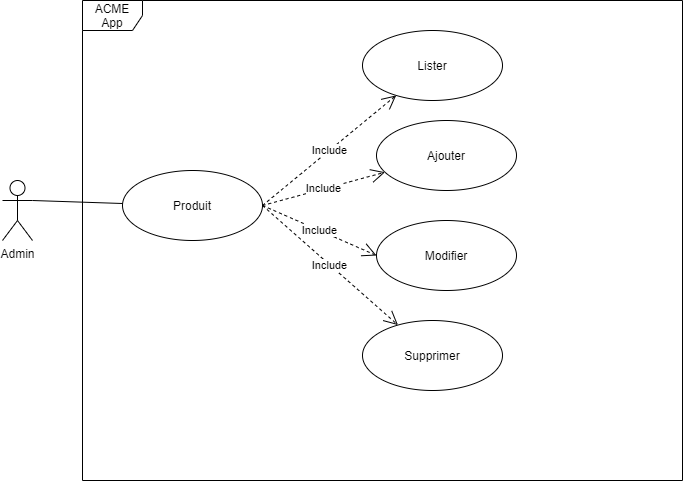

The diagram above was exported from draw.io. Its source (the exported page's mxGraphModel, read from the mxfile embedded in the PNG):
<mxGraphModel dx="1038" dy="548" grid="1" gridSize="10" guides="1" tooltips="1" connect="1" arrows="1" fold="1" page="1" pageScale="1" pageWidth="827" pageHeight="1169" math="0" shadow="0">
  <root>
    <mxCell id="0" />
    <mxCell id="1" parent="0" />
    <mxCell id="AN4uocy0eDSLrS3FUA4J-1" value="ACME App" style="shape=umlFrame;whiteSpace=wrap;html=1;" vertex="1" parent="1">
      <mxGeometry x="120" y="40" width="600" height="480" as="geometry" />
    </mxCell>
    <mxCell id="AN4uocy0eDSLrS3FUA4J-2" value="Admin" style="shape=umlActor;verticalLabelPosition=bottom;verticalAlign=top;html=1;" vertex="1" parent="1">
      <mxGeometry x="40" y="220" width="30" height="60" as="geometry" />
    </mxCell>
    <mxCell id="AN4uocy0eDSLrS3FUA4J-3" value="Produit" style="ellipse;whiteSpace=wrap;html=1;" vertex="1" parent="1">
      <mxGeometry x="160" y="210" width="140" height="70" as="geometry" />
    </mxCell>
    <mxCell id="AN4uocy0eDSLrS3FUA4J-4" value="" style="endArrow=none;html=1;exitX=1;exitY=0.3333333333333333;exitDx=0;exitDy=0;exitPerimeter=0;" edge="1" parent="1" source="AN4uocy0eDSLrS3FUA4J-2">
      <mxGeometry width="50" height="50" relative="1" as="geometry">
        <mxPoint x="390" y="300" as="sourcePoint" />
        <mxPoint x="160" y="243" as="targetPoint" />
      </mxGeometry>
    </mxCell>
    <mxCell id="AN4uocy0eDSLrS3FUA4J-5" value="Lister" style="ellipse;whiteSpace=wrap;html=1;" vertex="1" parent="1">
      <mxGeometry x="400" y="70" width="140" height="70" as="geometry" />
    </mxCell>
    <mxCell id="AN4uocy0eDSLrS3FUA4J-6" value="Ajouter" style="ellipse;whiteSpace=wrap;html=1;" vertex="1" parent="1">
      <mxGeometry x="414" y="160" width="140" height="70" as="geometry" />
    </mxCell>
    <mxCell id="AN4uocy0eDSLrS3FUA4J-7" value="Modifier" style="ellipse;whiteSpace=wrap;html=1;" vertex="1" parent="1">
      <mxGeometry x="414" y="260" width="140" height="70" as="geometry" />
    </mxCell>
    <mxCell id="AN4uocy0eDSLrS3FUA4J-8" value="Supprimer" style="ellipse;whiteSpace=wrap;html=1;" vertex="1" parent="1">
      <mxGeometry x="400" y="360" width="140" height="70" as="geometry" />
    </mxCell>
    <mxCell id="AN4uocy0eDSLrS3FUA4J-9" value="Include" style="endArrow=open;endSize=12;dashed=1;html=1;exitX=1;exitY=0.5;exitDx=0;exitDy=0;" edge="1" parent="1" source="AN4uocy0eDSLrS3FUA4J-3" target="AN4uocy0eDSLrS3FUA4J-5">
      <mxGeometry width="160" relative="1" as="geometry">
        <mxPoint x="330" y="280" as="sourcePoint" />
        <mxPoint x="490" y="280" as="targetPoint" />
      </mxGeometry>
    </mxCell>
    <mxCell id="AN4uocy0eDSLrS3FUA4J-10" value="Include" style="endArrow=open;endSize=12;dashed=1;html=1;exitX=1;exitY=0.5;exitDx=0;exitDy=0;" edge="1" parent="1" source="AN4uocy0eDSLrS3FUA4J-3" target="AN4uocy0eDSLrS3FUA4J-6">
      <mxGeometry width="160" relative="1" as="geometry">
        <mxPoint x="310" y="255" as="sourcePoint" />
        <mxPoint x="443.6715306030753" y="144.91756303276134" as="targetPoint" />
      </mxGeometry>
    </mxCell>
    <mxCell id="AN4uocy0eDSLrS3FUA4J-11" value="Include" style="endArrow=open;endSize=12;dashed=1;html=1;exitX=1;exitY=0.5;exitDx=0;exitDy=0;entryX=0;entryY=0.5;entryDx=0;entryDy=0;" edge="1" parent="1" source="AN4uocy0eDSLrS3FUA4J-3" target="AN4uocy0eDSLrS3FUA4J-7">
      <mxGeometry width="160" relative="1" as="geometry">
        <mxPoint x="320" y="265" as="sourcePoint" />
        <mxPoint x="453.6715306030753" y="154.91756303276134" as="targetPoint" />
      </mxGeometry>
    </mxCell>
    <mxCell id="AN4uocy0eDSLrS3FUA4J-12" value="Include" style="endArrow=open;endSize=12;dashed=1;html=1;exitX=1;exitY=0.5;exitDx=0;exitDy=0;" edge="1" parent="1" source="AN4uocy0eDSLrS3FUA4J-3" target="AN4uocy0eDSLrS3FUA4J-8">
      <mxGeometry width="160" relative="1" as="geometry">
        <mxPoint x="330" y="275" as="sourcePoint" />
        <mxPoint x="463.6715306030753" y="164.91756303276134" as="targetPoint" />
      </mxGeometry>
    </mxCell>
  </root>
</mxGraphModel>